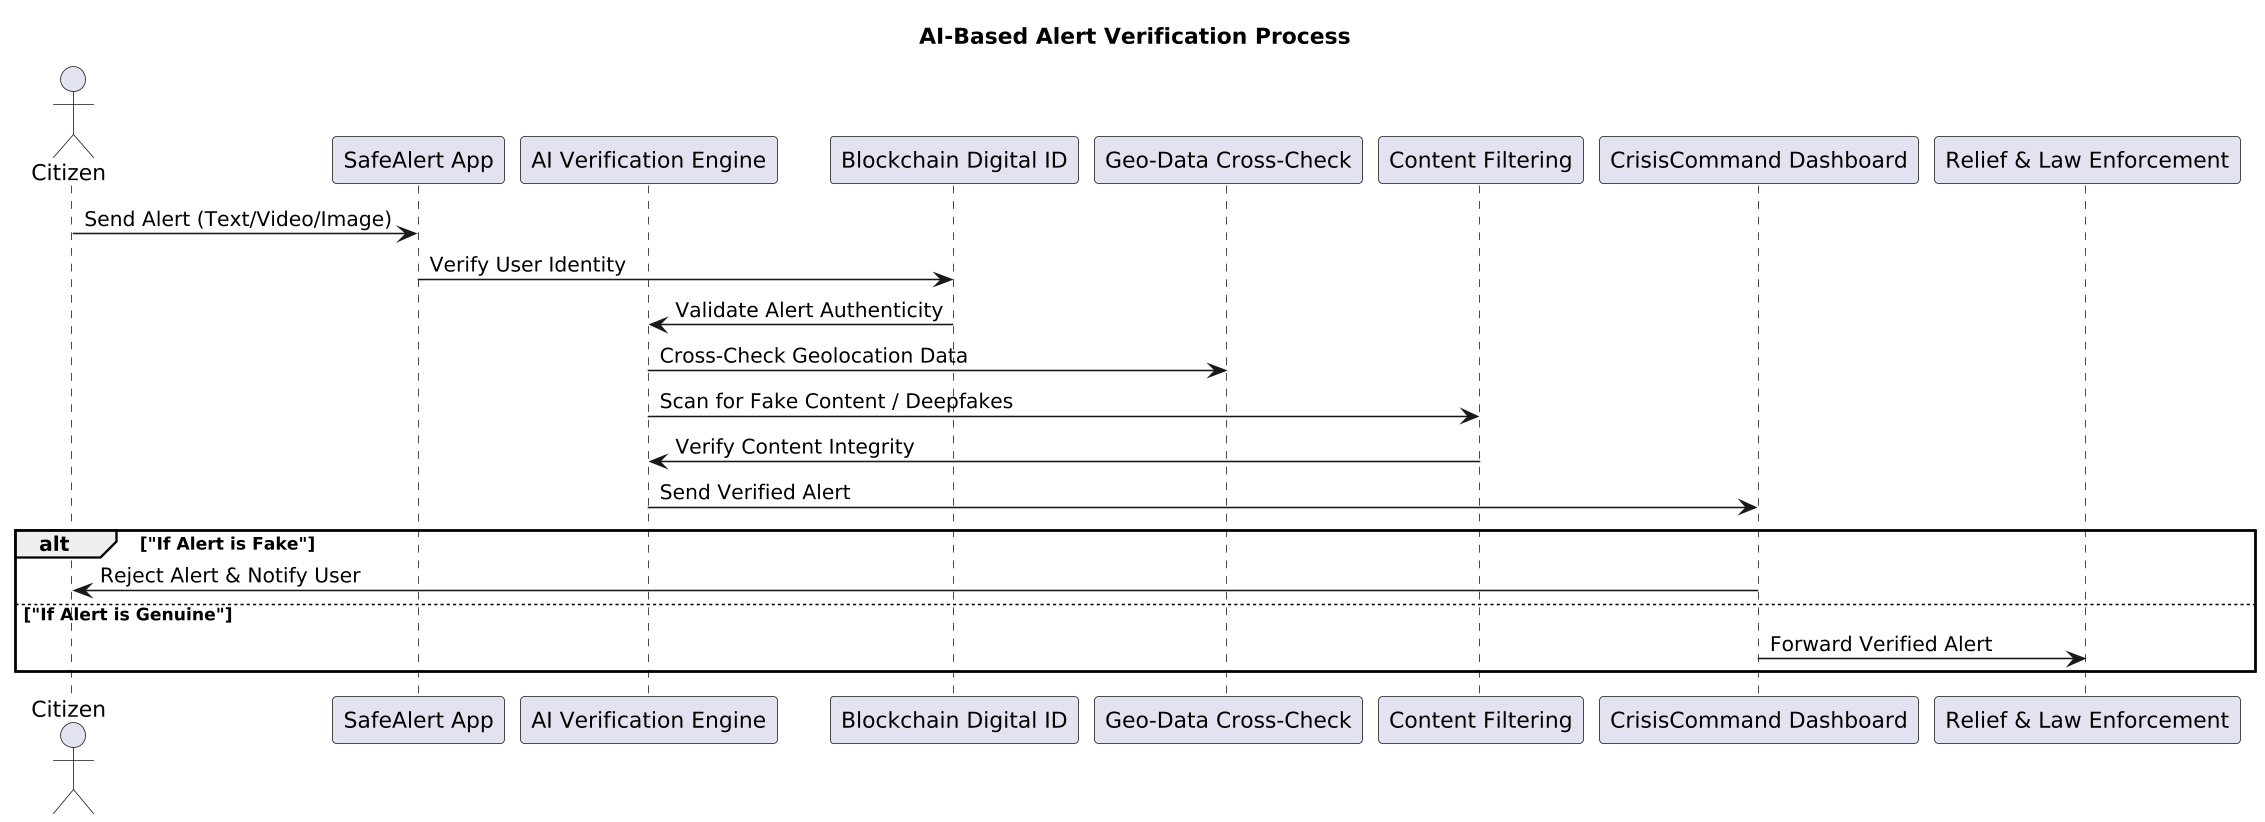

The diagram above was rendered by PlantUML. Its source (embedded in the PNG):
@startuml
skinparam dpi 150
title AI-Based Alert Verification Process

actor Citizen
participant "SafeAlert App" as App
participant "AI Verification Engine" as AI
participant "Blockchain Digital ID" as Blockchain
participant "Geo-Data Cross-Check" as GeoCheck
participant "Content Filtering" as Filter
participant "CrisisCommand Dashboard" as Dashboard

Citizen -> App : Send Alert (Text/Video/Image)
App -> Blockchain : Verify User Identity
Blockchain -> AI : Validate Alert Authenticity
AI -> GeoCheck : Cross-Check Geolocation Data
AI -> Filter : Scan for Fake Content / Deepfakes
Filter -> AI : Verify Content Integrity
AI -> Dashboard : Send Verified Alert

alt "If Alert is Fake"
    Dashboard -> Citizen : Reject Alert & Notify User
else "If Alert is Genuine"
    Dashboard -> "Relief & Law Enforcement" : Forward Verified Alert
end
@enduml